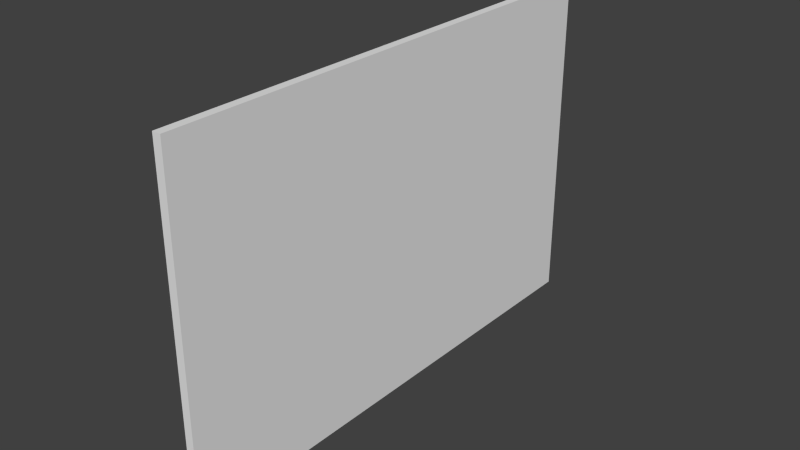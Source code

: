 # Source: envelope.blend  (saved by Blender 2.73.0; exported with 4.5.12 LTS)
import bpy
from mathutils import Matrix  # noqa: F401  (used for matrix-valued properties, if any)

bpy.ops.wm.read_factory_settings(use_empty=True)
scene = bpy.context.scene
scene.name = 'Scene'

# ---- collections
col_collection_1 = bpy.data.collections.new('Collection 1'); scene.collection.children.link(col_collection_1)

# ---- world
world_world = bpy.data.worlds.new('World'); scene.world = world_world
world_world.color = (0.05088, 0.05088, 0.05088)
world_world.use_sun_shadow = False
world_world.sun_shadow_jitter_overblur = 0.0
world_world.cycles.sampling_method = 'MANUAL'
world_world.cycles.sample_map_resolution = 256

# ---- meshes
me_cube_001 = bpy.data.meshes.new('Cube.001')
me_cube_001.from_pydata([(-0.005, 0.3, 0.2), (-0.005, -0.3, 0.2), (0.005, -0.3, 0.2), (0.005, 0.3, 0.2), (0.005, -0.3, -0.2), (0.005, 0.3, -0.2), (-0.005, 2.064e-11, 0.0006494)], [], [(4, 5, 3, 2), (2, 3, 0, 1), (1, 0, 6)])
_uv = me_cube_001.uv_layers.new(name='UVMap')
_uv.uv.foreach_set('vector', [1.291e-07, 0.3333, 0.0, 8.941e-08, 0.3333, 0.0, 0.3333, 0.3333, 0.6667, 0.3333, 0.6667, 2.98e-08, 1.0, 0.0, 1.0, 0.3333, 0.6667, 0.0, 0.6667, 0.3333, 0.5005, 0.1667])
me_cube_001.use_remesh_preserve_volume = False
me_cube_001.use_remesh_preserve_attributes = False
me_cube_001.use_mirror_vertex_groups = False
me_cube_001.update()
me_cube = bpy.data.meshes.new('Cube')
me_cube.from_pydata([(-0.005, 0.3, 0.2), (-0.005, -0.3, 0.2), (0.005, -0.3, 0.2), (0.005, 0.3, 0.2), (-0.005, 0.3, -0.2), (-0.005, -0.3, -0.2), (0.005, -0.3, -0.2), (0.005, 0.3, -0.2), (-0.005, 2.064e-11, 0.0006494)], [], [(5, 6, 2, 1), (7, 4, 0, 3), (7, 6, 5, 4), (0, 4, 5, 1, 8)])
_uv = me_cube.uv_layers.new(name='UVMap')
_uv.uv.foreach_set('vector', [3.974e-08, 0.6667, 0.0, 0.3333, 0.3333, 0.3333, 0.3333, 0.6667, 0.3333, 0.3333, 0.6667, 0.3333, 0.6667, 0.6667, 0.3333, 0.6667, 0.0, 0.6667, 0.3333, 0.6667, 0.3333, 1.0, 4.967e-08, 1.0, 0.6667, 0.3333, 0.3333, 0.3333, 0.3333, 3.974e-08, 0.6667, 0.0, 0.5005, 0.1667])
me_cube.use_remesh_preserve_volume = False
me_cube.use_remesh_preserve_attributes = False
me_cube.use_mirror_vertex_groups = False
me_cube.update()

# ---- objects
ob_cube_001 = bpy.data.objects.new('Cube.001', me_cube_001)
ob_cube = bpy.data.objects.new('Cube', me_cube)

# ---- transforms, parenting, visibility, modifiers, constraints
ob_cube_001.location = (0.0, 0.0, 0.0)
ob_cube_001.lineart.crease_threshold = 0.0
ob_cube.location = (0.0, 0.0, 0.0)
ob_cube.lineart.crease_threshold = 0.0

# ---- collection membership
col_collection_1.objects.link(ob_cube_001)
col_collection_1.objects.link(ob_cube)

# ---- scene / render settings (as saved in the file)
scene.frame_start = 1; scene.frame_end = 250; scene.frame_set(1)
scene.render.engine = 'BLENDER_EEVEE_NEXT'
scene.render.resolution_percentage = 50
scene.render.dither_intensity = 0.0
scene.cycles.use_denoising = False
scene.cycles.samples = 10
scene.cycles.sampling_pattern = 'TABULATED_SOBOL'
scene.cycles.light_sampling_threshold = 0.0
scene.cycles.use_adaptive_sampling = False
scene.cycles.use_light_tree = False
scene.cycles.blur_glossy = 0.0
scene.cycles.pixel_filter_type = 'GAUSSIAN'
scene.cycles.sample_clamp_indirect = 0.0
scene.view_settings.view_transform = 'Standard'
bpy.context.view_layer.update()

# ---- added for rendering (the .blend has no active camera and no usable light): camera, sun
cam_auto = bpy.data.cameras.new('AutoCamera')
cam_auto.lens = 50.0
cam_auto.sensor_width = 36.0
cam_auto.clip_end = 1000.0
ob_auto_camera = bpy.data.objects.new('AutoCamera', cam_auto)
scene.collection.objects.link(ob_auto_camera)
ob_auto_camera.location = (0.667253, -0.800704, 0.533803)
ob_auto_camera.rotation_euler = (1.09748, -7.21219e-08, 0.694738)
scene.camera = ob_auto_camera
light_auto_sun = bpy.data.lights.new('AutoSun', 'SUN')
light_auto_sun.energy = 3.0
light_auto_sun.angle = 0.0523599
ob_auto_sun = bpy.data.objects.new('AutoSun', light_auto_sun)
scene.collection.objects.link(ob_auto_sun)
ob_auto_sun.rotation_euler = (0.872665, 0.174533, 0.523599)
bpy.context.view_layer.update()
